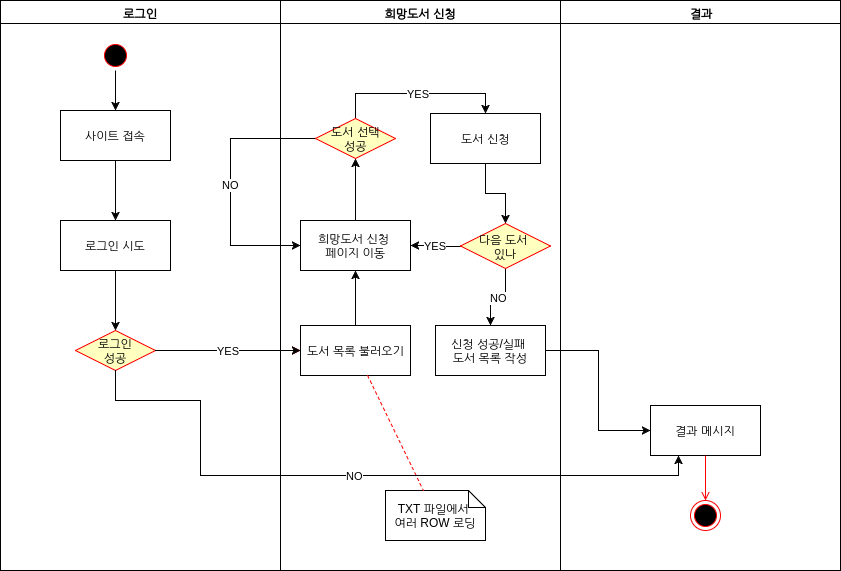

The diagram above was exported from draw.io. Its source (the exported page's mxGraphModel, read from the mxfile embedded in the PNG):
<mxGraphModel dx="1426" dy="760" grid="1" gridSize="10" guides="1" tooltips="1" connect="1" arrows="1" fold="1" page="0" pageScale="1" pageWidth="1169" pageHeight="826" background="#ffffff" math="0" shadow="0">
  <root>
    <mxCell id="0" style=";html=1;" />
    <mxCell id="1" style=";html=1;" parent="0" />
    <mxCell id="2" value="로그인" style="swimlane;whiteSpace=wrap;html=1;" parent="1" vertex="1">
      <mxGeometry x="20" y="20" width="280" height="570" as="geometry" />
    </mxCell>
    <mxCell id="49" style="edgeStyle=orthogonalEdgeStyle;rounded=0;html=1;entryX=0.5;entryY=0;jettySize=auto;orthogonalLoop=1;fontColor=#FF0000;" parent="2" source="5" target="7" edge="1">
      <mxGeometry relative="1" as="geometry" />
    </mxCell>
    <mxCell id="5" value="" style="ellipse;shape=startState;fillColor=#000000;strokeColor=#ff0000;html=1;" parent="2" vertex="1">
      <mxGeometry x="100" y="40" width="30" height="30" as="geometry" />
    </mxCell>
    <mxCell id="50" style="edgeStyle=orthogonalEdgeStyle;rounded=0;html=1;exitX=0.5;exitY=1;entryX=0.5;entryY=0;jettySize=auto;orthogonalLoop=1;fontColor=#FF0000;" parent="2" source="7" target="8" edge="1">
      <mxGeometry relative="1" as="geometry" />
    </mxCell>
    <mxCell id="7" value="사이트 접속" style="text;html=1;fillColor=#ffffff;strokeColor=#000000;align=center;verticalAlign=middle;" parent="2" vertex="1">
      <mxGeometry x="60" y="110" width="110" height="50" as="geometry" />
    </mxCell>
    <mxCell id="51" style="edgeStyle=orthogonalEdgeStyle;rounded=0;html=1;exitX=0.5;exitY=1;entryX=0.5;entryY=0;jettySize=auto;orthogonalLoop=1;fontColor=#FF0000;" parent="2" source="8" target="42" edge="1">
      <mxGeometry relative="1" as="geometry" />
    </mxCell>
    <mxCell id="8" value="로그인 시도" style="text;html=1;fillColor=#ffffff;strokeColor=#000000;align=center;verticalAlign=middle;" parent="2" vertex="1">
      <mxGeometry x="60" y="220" width="110" height="50" as="geometry" />
    </mxCell>
    <mxCell id="42" value="로그인&lt;div&gt;성공&lt;/div&gt;" style="rhombus;fillColor=#ffffc0;strokeColor=#ff0000;html=1;fontSize=12;" parent="2" vertex="1">
      <mxGeometry x="75" y="330" width="80" height="40" as="geometry" />
    </mxCell>
    <mxCell id="3" value="희망도서 신청" style="swimlane;whiteSpace=wrap;html=1;" parent="1" vertex="1">
      <mxGeometry x="300" y="20" width="280" height="570" as="geometry" />
    </mxCell>
    <mxCell id="47" style="edgeStyle=orthogonalEdgeStyle;rounded=0;html=1;entryX=0.5;entryY=1;jettySize=auto;orthogonalLoop=1;fontColor=#FF0000;" parent="3" source="16" target="45" edge="1">
      <mxGeometry relative="1" as="geometry" />
    </mxCell>
    <mxCell id="16" value="희망도서 신청&amp;nbsp;&lt;div&gt;페이지 이동&lt;/div&gt;" style="text;html=1;fillColor=#ffffff;strokeColor=#000000;align=center;verticalAlign=middle;" parent="3" vertex="1">
      <mxGeometry x="20" y="220" width="110" height="50" as="geometry" />
    </mxCell>
    <mxCell id="46" style="edgeStyle=orthogonalEdgeStyle;rounded=0;html=1;entryX=0.5;entryY=1;jettySize=auto;orthogonalLoop=1;fontColor=#FF0000;" parent="3" source="18" target="16" edge="1">
      <mxGeometry relative="1" as="geometry" />
    </mxCell>
    <mxCell id="18" value="도서 목록 불러오기" style="text;html=1;fillColor=#ffffff;strokeColor=#000000;align=center;verticalAlign=middle;" parent="3" vertex="1">
      <mxGeometry x="20" y="325" width="110" height="50" as="geometry" />
    </mxCell>
    <mxCell id="30" value="신청 성공/실패&amp;nbsp;&lt;div&gt;도서 목록 작성&lt;/div&gt;" style="text;html=1;fillColor=#ffffff;strokeColor=#000000;align=center;verticalAlign=middle;" parent="3" vertex="1">
      <mxGeometry x="155" y="325" width="110" height="50" as="geometry" />
    </mxCell>
    <mxCell id="31" value="TXT 파일에서&amp;nbsp;&lt;div&gt;여러 ROW 로딩&lt;/div&gt;" style="shape=note;whiteSpace=wrap;size=17;html=1;" parent="3" vertex="1">
      <mxGeometry x="105" y="490" width="100" height="50" as="geometry" />
    </mxCell>
    <mxCell id="32" value="" style="endArrow=none;strokeColor=#FF0000;endFill=0;rounded=0;dashed=1;html=1;" parent="3" source="18" target="31" edge="1">
      <mxGeometry relative="1" as="geometry" />
    </mxCell>
    <mxCell id="52" value="&lt;font color=&quot;#000000&quot;&gt;NO&lt;/font&gt;" style="edgeStyle=orthogonalEdgeStyle;rounded=0;html=1;entryX=0;entryY=0.5;jettySize=auto;orthogonalLoop=1;fontColor=#FF0000;exitX=0;exitY=0.5;" parent="3" source="45" target="16" edge="1">
      <mxGeometry relative="1" as="geometry">
        <Array as="points">
          <mxPoint x="-50" y="138" />
          <mxPoint x="-50" y="245" />
        </Array>
      </mxGeometry>
    </mxCell>
    <mxCell id="53" value="&lt;font color=&quot;#000000&quot;&gt;YES&lt;/font&gt;" style="edgeStyle=orthogonalEdgeStyle;rounded=0;html=1;exitX=0.5;exitY=0;entryX=0.5;entryY=0;jettySize=auto;orthogonalLoop=1;fontColor=#FF0000;" parent="3" source="45" target="15" edge="1">
      <mxGeometry relative="1" as="geometry" />
    </mxCell>
    <mxCell id="45" value="도서 선택&lt;div&gt;성공&lt;/div&gt;" style="rhombus;fillColor=#ffffc0;strokeColor=#ff0000;html=1;fontSize=12;" parent="3" vertex="1">
      <mxGeometry x="35" y="118" width="80" height="40" as="geometry" />
    </mxCell>
    <mxCell id="54" style="edgeStyle=orthogonalEdgeStyle;rounded=0;html=1;exitX=0.5;exitY=1;entryX=0.5;entryY=0;jettySize=auto;orthogonalLoop=1;fontColor=#FF0000;" parent="3" source="15" target="21" edge="1">
      <mxGeometry relative="1" as="geometry" />
    </mxCell>
    <mxCell id="15" value="도서 신청" style="text;html=1;fillColor=#ffffff;strokeColor=#000000;align=center;verticalAlign=middle;" parent="3" vertex="1">
      <mxGeometry x="150" y="113" width="110" height="50" as="geometry" />
    </mxCell>
    <mxCell id="55" value="&lt;font color=&quot;#000000&quot;&gt;YES&lt;/font&gt;" style="edgeStyle=orthogonalEdgeStyle;rounded=0;html=1;exitX=0;exitY=0.5;entryX=1;entryY=0.5;jettySize=auto;orthogonalLoop=1;fontColor=#FF0000;" parent="3" source="21" target="16" edge="1">
      <mxGeometry relative="1" as="geometry" />
    </mxCell>
    <mxCell id="56" value="&lt;font color=&quot;#000000&quot;&gt;NO&lt;/font&gt;" style="edgeStyle=orthogonalEdgeStyle;rounded=0;html=1;exitX=0.5;exitY=1;entryX=0.5;entryY=0;jettySize=auto;orthogonalLoop=1;fontColor=#FF0000;" parent="3" source="21" target="30" edge="1">
      <mxGeometry relative="1" as="geometry" />
    </mxCell>
    <mxCell id="21" value="다음 도서&amp;nbsp;&lt;div&gt;있나&lt;/div&gt;" style="rhombus;fillColor=#ffffc0;strokeColor=#ff0000;html=1;fontSize=12;" parent="3" vertex="1">
      <mxGeometry x="180" y="223" width="90" height="45" as="geometry" />
    </mxCell>
    <mxCell id="4" value="결과" style="swimlane;whiteSpace=wrap;html=1;" parent="1" vertex="1">
      <mxGeometry x="580" y="20" width="280" height="570" as="geometry" />
    </mxCell>
    <mxCell id="33" value="결과 메시지" style="text;html=1;fillColor=#ffffff;strokeColor=#000000;align=center;verticalAlign=middle;" parent="4" vertex="1">
      <mxGeometry x="90" y="405" width="110" height="50" as="geometry" />
    </mxCell>
    <mxCell id="38" value="" style="ellipse;shape=endState;fillColor=#000000;strokeColor=#ff0000;html=1;" parent="4" vertex="1">
      <mxGeometry x="130" y="500" width="30" height="30" as="geometry" />
    </mxCell>
    <mxCell id="39" value="" style="endArrow=open;strokeColor=#FF0000;endFill=1;rounded=0;html=1;" parent="4" source="33" target="38" edge="1">
      <mxGeometry relative="1" as="geometry" />
    </mxCell>
    <mxCell id="20" value="" style="endArrow=open;strokeColor=#FF0000;endFill=1;rounded=0;html=1;" parent="1" target="18" edge="1">
      <mxGeometry relative="1" as="geometry">
        <mxPoint x="190" y="370" as="sourcePoint" />
      </mxGeometry>
    </mxCell>
    <mxCell id="43" value="&lt;font color=&quot;#000000&quot;&gt;YES&lt;/font&gt;" style="edgeStyle=orthogonalEdgeStyle;rounded=0;html=1;entryX=0;entryY=0.5;jettySize=auto;orthogonalLoop=1;fontColor=#FF0000;" parent="1" source="42" target="18" edge="1">
      <mxGeometry relative="1" as="geometry">
        <Array as="points">
          <mxPoint x="210" y="370" />
          <mxPoint x="210" y="370" />
        </Array>
      </mxGeometry>
    </mxCell>
    <mxCell id="44" value="NO" style="edgeStyle=orthogonalEdgeStyle;rounded=0;html=1;entryX=0.25;entryY=1;jettySize=auto;orthogonalLoop=1;exitX=0.5;exitY=1;" parent="1" source="42" target="33" edge="1">
      <mxGeometry relative="1" as="geometry">
        <Array as="points">
          <mxPoint x="135" y="420" />
          <mxPoint x="220" y="420" />
          <mxPoint x="220" y="495" />
          <mxPoint x="698" y="495" />
        </Array>
      </mxGeometry>
    </mxCell>
    <mxCell id="57" style="edgeStyle=orthogonalEdgeStyle;rounded=0;html=1;entryX=0;entryY=0.5;jettySize=auto;orthogonalLoop=1;fontColor=#FF0000;" parent="1" source="30" target="33" edge="1">
      <mxGeometry relative="1" as="geometry" />
    </mxCell>
  </root>
</mxGraphModel>